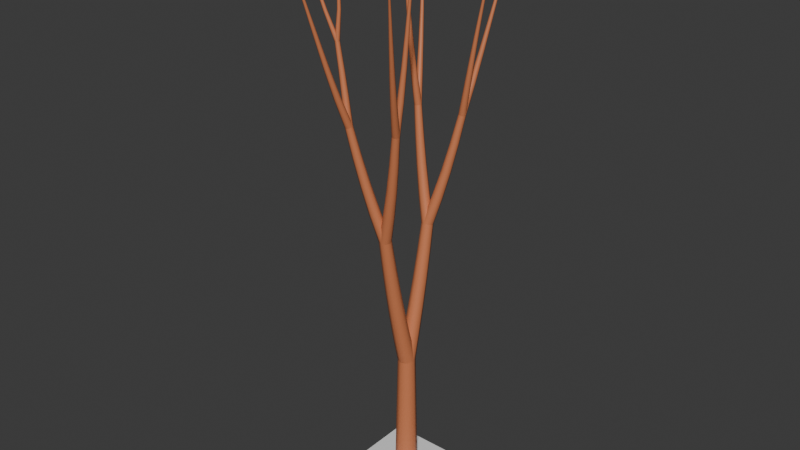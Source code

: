 # Source: treeGen3_v3.blend  (saved by Blender 4.5.90; exported with 4.5.12 LTS)
import bpy
from mathutils import Matrix  # noqa: F401  (used for matrix-valued properties, if any)

bpy.ops.wm.read_factory_settings(use_empty=True)
scene = bpy.context.scene
scene.name = 'Scene'

# ---- collections
col_collection = bpy.data.collections.new('Collection'); scene.collection.children.link(col_collection)

# ---- materials (node trees are filled in below, after node groups)
mat_bark = bpy.data.materials.new('Bark')
mat_bark.diffuse_color = (1.0, 0.4721, 0.247, 1.0)

# ---- material node trees
mat_bark.use_nodes = True; mat_bark.node_tree.nodes.clear()
_N = mat_bark.node_tree.nodes; _L = mat_bark.node_tree.links
n0 = _N.new('ShaderNodeBsdfPrincipled'); n0.name = 'Principled BSDF'; n0.location = (-200, 100)
n0.inputs[0].default_value = (0.6367, 0.2038, 0.08586, 1.0)
n1 = _N.new('ShaderNodeOutputMaterial'); n1.name = 'Material Output'; n1.location = (200, 100)
_L.new(n0.outputs[0], n1.inputs[0])
n1.is_active_output = True

# ---- world
world_world = bpy.data.worlds.new('World'); scene.world = world_world
world_world.use_nodes = True; world_world.node_tree.nodes.clear()
_N = world_world.node_tree.nodes; _L = world_world.node_tree.links
n0 = _N.new('ShaderNodeOutputWorld'); n0.name = 'World Output'; n0.location = (200, 100)
n1 = _N.new('ShaderNodeBackground'); n1.name = 'Background'; n1.location = (-200, 100)
n1.inputs[0].default_value = (0.05088, 0.05088, 0.05088, 1.0)
_L.new(n1.outputs[0], n0.inputs[0])
n0.is_active_output = True
world_world.color = (0.05088, 0.05088, 0.05088)
world_world.sun_shadow_jitter_overblur = 0.0

# ---- meshes
me_plane = bpy.data.meshes.new('Plane')
me_plane.from_pydata([(-1.0, -1.0, 0.0), (1.0, -1.0, 0.0), (-1.0, 1.0, 0.0), (1.0, 1.0, 0.0)], [], [(0, 1, 3, 2)])
_uv = me_plane.uv_layers.new(name='UVMap')
_uv.uv.foreach_set('vector', [0.0, 0.0, 1.0, 0.0, 1.0, 1.0, 0.0, 1.0])
me_plane.update()
me_treemesh_181 = bpy.data.meshes.new('treeMesh.181')
me_treemesh_181.from_pydata([(0.201, 0.0, 0.0), (0.1421, 0.1421, 0.0), (1.231e-17, 0.201, 0.0), (-0.1421, 0.1421, 0.0), (-0.201, 2.462e-17, 0.0), (-0.1421, -0.1421, 0.0), (-3.692e-17, -0.201, 0.0), (0.1421, -0.1421, 0.0), (0.1913, 0.0, 0.4999), (0.1353, 0.1352, 0.5), (7.25e-05, 0.1912, 0.5), (-0.1351, 0.1352, 0.5), (-0.1911, 2.341e-17, 0.5001), (-0.1351, -0.1352, 0.5), (7.25e-05, -0.1912, 0.5), (0.1353, -0.1352, 0.5), (0.1816, 0.0, 0.9999), (0.1285, 0.1282, 0.9999), (0.00028, 0.1814, 1.0), (-0.128, 0.1282, 1.0), (-0.1811, 2.221e-17, 1.0), (-0.128, -0.1282, 1.0), (0.00028, -0.1814, 1.0), (0.1285, -0.1282, 0.9999), (0.1722, 0.0, 1.5), (0.1219, 0.1213, 1.5), (0.0006075, 0.1715, 1.5), (-0.1207, 0.1213, 1.5), (-0.1709, 2.101e-17, 1.5), (-0.1207, -0.1213, 1.5), (0.0006075, -0.1715, 1.5), (0.1219, -0.1213, 1.5), (0.1628, 0.0, 2.0), (0.1154, 0.1144, 2.0), (0.00104, 0.1617, 2.0), (-0.1133, 0.1144, 2.0), (-0.1607, 1.981e-17, 2.0), (-0.1133, -0.1144, 2.0), (0.00104, -0.1617, 2.0), (0.1154, -0.1144, 2.0), (0.1535, 4.239e-07, 2.5), (0.109, 0.1074, 2.5), (0.001562, 0.1519, 2.5), (-0.1059, 0.1074, 2.5), (-0.1504, -4.239e-07, 2.5), (-0.1059, -0.1074, 2.5), (0.001562, -0.1519, 2.5), (0.109, -0.1074, 2.5), (0.1535, 4.669e-05, 2.5), (0.109, 0.1038, 2.528), (0.001562, 0.1468, 2.539), (-0.1059, 0.1038, 2.528), (-0.1504, -4.669e-05, 2.5), (-0.1059, -0.1038, 2.472), (0.001562, -0.1468, 2.461), (0.109, -0.1038, 2.472), (0.1442, -0.1293, 2.986), (0.1026, -0.0319, 3.01), (0.002163, 0.00841, 3.021), (-0.09829, -0.03196, 3.011), (-0.1399, -0.1294, 2.986), (-0.09829, -0.2267, 2.961), (0.002163, -0.2671, 2.951), (0.1026, -0.2267, 2.961), (0.135, -0.2462, 3.475), (0.0963, -0.1551, 3.496), (0.002824, -0.1174, 3.504), (-0.09065, -0.1551, 3.496), (-0.1294, -0.2463, 3.475), (-0.09065, -0.3375, 3.454), (0.002824, -0.3752, 3.446), (0.0963, -0.3374, 3.454), (0.1259, -0.3521, 3.967), (0.09003, -0.2673, 3.984), (0.00353, -0.2323, 3.991), (-0.08297, -0.2674, 3.984), (-0.1188, -0.3522, 3.967), (-0.08297, -0.4369, 3.949), (0.00353, -0.472, 3.942), (0.09003, -0.4368, 3.949), (0.1167, -0.4481, 4.46), (0.08379, -0.3699, 4.475), (0.004266, -0.3376, 4.481), (-0.07526, -0.37, 4.475), (-0.1082, -0.4482, 4.461), (-0.07526, -0.5264, 4.446), (0.004266, -0.5587, 4.44), (0.08379, -0.5263, 4.446), (0.1076, -0.5357, 4.956), (0.07757, -0.4641, 4.968), (0.005018, -0.4345, 4.973), (-0.06754, -0.4642, 4.968), (-0.09759, -0.5357, 4.956), (-0.06754, -0.6072, 4.944), (0.005018, -0.6369, 4.939), (0.07757, -0.6072, 4.943), (0.1044, -0.5326, 4.93), (0.07528, -0.4615, 4.946), (0.005018, -0.4338, 4.968), (-0.06525, -0.4658, 4.982), (-0.09435, -0.5388, 4.981), (-0.06525, -0.6099, 4.965), (0.005018, -0.6376, 4.943), (0.07528, -0.6055, 4.929), (0.2181, -0.5907, 5.41), (0.1918, -0.5267, 5.424), (0.1284, -0.5018, 5.442), (0.06506, -0.5304, 5.454), (0.03886, -0.5958, 5.453), (0.06514, -0.6597, 5.439), (0.1285, -0.6847, 5.421), (0.1919, -0.6561, 5.409), (0.3155, -0.6465, 5.896), (0.2917, -0.5891, 5.907), (0.2346, -0.5666, 5.921), (0.1776, -0.5919, 5.93), (0.154, -0.6504, 5.929), (0.1777, -0.7077, 5.917), (0.2348, -0.7303, 5.903), (0.2919, -0.7049, 5.894), (0.3983, -0.7005, 6.384), (0.3772, -0.6498, 6.393), (0.3265, -0.6298, 6.404), (0.2759, -0.652, 6.411), (0.2551, -0.7036, 6.409), (0.2762, -0.7542, 6.399), (0.3268, -0.7743, 6.388), (0.3774, -0.752, 6.382), (0.4694, -0.7535, 6.872), (0.4511, -0.7096, 6.88), (0.407, -0.6921, 6.889), (0.363, -0.7113, 6.893), (0.3449, -0.756, 6.891), (0.3633, -0.7999, 6.884), (0.4074, -0.8174, 6.875), (0.4513, -0.7982, 6.87), (0.47, -0.7542, 6.878), (0.4508, -0.7101, 6.874), (0.4061, -0.6922, 6.874), (0.362, -0.7109, 6.88), (0.3443, -0.7553, 6.886), (0.3635, -0.7994, 6.89), (0.4083, -0.8173, 6.889), (0.4524, -0.7986, 6.884), (0.4942, -0.6921, 7.392), (0.478, -0.6552, 7.389), (0.4404, -0.6403, 7.391), (0.4034, -0.6563, 7.395), (0.3888, -0.6937, 7.399), (0.405, -0.7307, 7.402), (0.4426, -0.7455, 7.4), (0.4795, -0.7296, 7.396), (0.5222, -0.6573, 7.908), (0.5091, -0.6274, 7.908), (0.4787, -0.6155, 7.909), (0.4489, -0.6285, 7.912), (0.4371, -0.6589, 7.915), (0.4503, -0.6888, 7.915), (0.4807, -0.7007, 7.913), (0.5105, -0.6877, 7.91), (0.5544, -0.6417, 8.426), (0.5443, -0.619, 8.427), (0.5212, -0.61, 8.428), (0.4985, -0.6201, 8.431), (0.4896, -0.6433, 8.432), (0.4996, -0.666, 8.431), (0.5228, -0.675, 8.43), (0.5455, -0.665, 8.427), (0.5907, -0.6377, 8.945), (0.5837, -0.6221, 8.946), (0.5678, -0.616, 8.947), (0.5523, -0.623, 8.949), (0.5462, -0.639, 8.949), (0.5532, -0.6546, 8.949), (0.5691, -0.6607, 8.947), (0.5846, -0.6537, 8.946), (0.6314, -0.6374, 9.464), (0.6276, -0.629, 9.464), (0.6189, -0.6257, 9.465), (0.6105, -0.6295, 9.466), (0.6073, -0.6382, 9.466), (0.6111, -0.6467, 9.466), (0.6197, -0.65, 9.465), (0.6282, -0.6462, 9.464), (0.6768, -0.6331, 9.981), (0.6761, -0.6317, 9.981), (0.6747, -0.6312, 9.981), (0.6733, -0.6318, 9.982), (0.6728, -0.6332, 9.982), (0.6734, -0.6346, 9.982), (0.6748, -0.6352, 9.981), (0.6762, -0.6345, 9.981), (0.4688, -0.751, 6.869), (0.4512, -0.7101, 6.888), (0.4079, -0.6954, 6.903), (0.3642, -0.7154, 6.906), (0.3456, -0.7585, 6.895), (0.3631, -0.7994, 6.876), (0.4064, -0.8141, 6.861), (0.4502, -0.7941, 6.858), (0.5677, -0.9219, 7.348), (0.5532, -0.8871, 7.362), (0.5169, -0.8742, 7.374), (0.4801, -0.8906, 7.377), (0.4644, -0.9268, 7.368), (0.4789, -0.9615, 7.354), (0.5152, -0.9745, 7.342), (0.552, -0.9581, 7.34), (0.6543, -1.068, 7.838), (0.6425, -1.04, 7.848), (0.6131, -1.029, 7.857), (0.5833, -1.042, 7.859), (0.5705, -1.071, 7.853), (0.5823, -1.1, 7.843), (0.6117, -1.111, 7.834), (0.6415, -1.098, 7.832), (0.7337, -1.199, 8.334), (0.7248, -1.177, 8.341), (0.7023, -1.169, 8.347), (0.6796, -1.178, 8.349), (0.6698, -1.201, 8.345), (0.6787, -1.223, 8.338), (0.7011, -1.231, 8.331), (0.7239, -1.222, 8.33), (0.8115, -1.324, 8.832), (0.8054, -1.309, 8.837), (0.79, -1.303, 8.841), (0.7744, -1.31, 8.842), (0.7676, -1.325, 8.839), (0.7737, -1.34, 8.834), (0.789, -1.346, 8.83), (0.8047, -1.34, 8.829), (0.8933, -1.453, 9.328), (0.89, -1.444, 9.33), (0.8817, -1.441, 9.333), (0.8732, -1.445, 9.334), (0.8694, -1.453, 9.332), (0.8727, -1.461, 9.329), (0.881, -1.465, 9.327), (0.8895, -1.461, 9.326), (0.9847, -1.594, 9.818), (0.9842, -1.593, 9.818), (0.9828, -1.592, 9.819), (0.9814, -1.593, 9.819), (0.9808, -1.594, 9.818), (0.9813, -1.595, 9.818), (0.9826, -1.596, 9.817), (0.984, -1.595, 9.817), (0.1045, -0.5407, 4.981), (0.07533, -0.4681, 4.988), (0.005018, -0.4351, 4.976), (-0.0653, -0.461, 4.953), (-0.09443, -0.5307, 4.931), (-0.0653, -0.6032, 4.924), (0.005018, -0.6362, 4.935), (0.07533, -0.6104, 4.959), (-0.02664, -0.6351, 5.447), (-0.05313, -0.5694, 5.453), (-0.1171, -0.5398, 5.444), (-0.181, -0.5637, 5.424), (-0.2075, -0.627, 5.405), (-0.181, -0.6927, 5.399), (-0.1171, -0.7223, 5.408), (-0.05311, -0.6984, 5.428), (-0.1405, -0.7218, 5.918), (-0.1644, -0.663, 5.924), (-0.222, -0.637, 5.917), (-0.2797, -0.6589, 5.901), (-0.3036, -0.716, 5.886), (-0.2797, -0.7748, 5.881), (-0.2221, -0.8008, 5.888), (-0.1644, -0.7788, 5.903), (-0.2404, -0.8028, 6.395), (-0.2615, -0.751, 6.4), (-0.3127, -0.7282, 6.395), (-0.3639, -0.748, 6.382), (-0.3851, -0.7986, 6.37), (-0.364, -0.8505, 6.365), (-0.3128, -0.8732, 6.371), (-0.2616, -0.8535, 6.383), (-0.329, -0.8798, 6.875), (-0.3474, -0.8349, 6.88), (-0.392, -0.8153, 6.876), (-0.4366, -0.8326, 6.867), (-0.4551, -0.8766, 6.856), (-0.4367, -0.9215, 6.852), (-0.3921, -0.9411, 6.855), (-0.3475, -0.9238, 6.865), (-0.3297, -0.8781, 6.879), (-0.3472, -0.8332, 6.871), (-0.391, -0.8146, 6.86), (-0.4354, -0.8333, 6.852), (-0.4544, -0.8782, 6.852), (-0.4369, -0.9232, 6.86), (-0.3931, -0.9417, 6.871), (-0.3487, -0.9231, 6.879), (-0.4263, -0.8429, 7.288), (-0.4414, -0.8036, 7.282), (-0.4795, -0.787, 7.274), (-0.5183, -0.8029, 7.267), (-0.5351, -0.8419, 7.266), (-0.52, -0.8812, 7.271), (-0.4819, -0.8978, 7.28), (-0.4431, -0.8819, 7.287), (-0.5141, -0.8256, 7.7), (-0.5269, -0.7919, 7.697), (-0.5594, -0.7775, 7.691), (-0.5926, -0.7907, 7.685), (-0.607, -0.8238, 7.683), (-0.5941, -0.8574, 7.686), (-0.5616, -0.8719, 7.693), (-0.5285, -0.8587, 7.698), (-0.5961, -0.8223, 8.114), (-0.6066, -0.7944, 8.113), (-0.6335, -0.7823, 8.108), (-0.6609, -0.793, 8.103), (-0.6728, -0.8203, 8.101), (-0.6622, -0.8481, 8.103), (-0.6354, -0.8602, 8.107), (-0.608, -0.8495, 8.112), (-0.5981, -0.8234, 8.122), (-0.6085, -0.7954, 8.121), (-0.634, -0.7826, 8.112), (-0.6598, -0.7924, 8.101), (-0.6707, -0.8191, 8.094), (-0.6604, -0.8471, 8.094), (-0.6348, -0.8599, 8.103), (-0.609, -0.8501, 8.114), (-0.7782, -0.8755, 8.553), (-0.7861, -0.8542, 8.553), (-0.8057, -0.8444, 8.547), (-0.8257, -0.852, 8.539), (-0.8341, -0.8724, 8.534), (-0.8262, -0.8937, 8.534), (-0.8066, -0.9035, 8.54), (-0.7866, -0.8959, 8.548), (-0.9322, -0.9227, 8.996), (-0.9376, -0.908, 8.996), (-0.9513, -0.9013, 8.993), (-0.9653, -0.9065, 8.988), (-0.9713, -0.9206, 8.984), (-0.9658, -0.9353, 8.984), (-0.9521, -0.942, 8.988), (-0.9382, -0.9368, 8.993), (-1.081, -0.9676, 9.443), (-1.083, -0.9595, 9.443), (-1.091, -0.9558, 9.441), (-1.099, -0.9586, 9.438), (-1.102, -0.9663, 9.437), (-1.099, -0.9744, 9.437), (-1.091, -0.9781, 9.439), (-1.084, -0.9753, 9.442), (-1.243, -1.013, 9.885), (-1.243, -1.011, 9.885), (-1.245, -1.01, 9.885), (-1.246, -1.011, 9.884), (-1.246, -1.012, 9.884), (-1.246, -1.014, 9.884), (-1.245, -1.014, 9.884), (-1.243, -1.014, 9.885), (-0.5955, -0.8228, 8.106), (-0.6059, -0.7949, 8.104), (-0.633, -0.7825, 8.104), (-0.661, -0.7928, 8.106), (-0.6733, -0.8198, 8.109), (-0.6629, -0.8477, 8.111), (-0.6358, -0.8601, 8.111), (-0.6079, -0.8498, 8.109), (-0.588, -0.7856, 8.573), (-0.5959, -0.7645, 8.572), (-0.6165, -0.7551, 8.571), (-0.6376, -0.763, 8.572), (-0.647, -0.7835, 8.573), (-0.6391, -0.8047, 8.574), (-0.6185, -0.814, 8.575), (-0.5974, -0.8061, 8.574), (-0.6093, -0.7697, 9.042), (-0.6147, -0.7551, 9.041), (-0.6289, -0.7487, 9.04), (-0.6435, -0.7542, 9.04), (-0.6499, -0.7683, 9.04), (-0.6445, -0.7829, 9.041), (-0.6303, -0.7894, 9.041), (-0.6157, -0.7839, 9.042), (-0.6467, -0.762, 9.51), (-0.6497, -0.754, 9.51), (-0.6575, -0.7505, 9.509), (-0.6655, -0.7535, 9.509), (-0.669, -0.7612, 9.509), (-0.6661, -0.7692, 9.509), (-0.6583, -0.7728, 9.51), (-0.6503, -0.7698, 9.51), (-0.6875, -0.7494, 9.977), (-0.6881, -0.748, 9.977), (-0.6895, -0.7474, 9.977), (-0.6909, -0.7479, 9.977), (-0.6915, -0.7493, 9.977), (-0.691, -0.7507, 9.977), (-0.6896, -0.7513, 9.977), (-0.6882, -0.7508, 9.977), (-0.3284, -0.879, 6.87), (-0.3476, -0.8369, 6.885), (-0.3929, -0.819, 6.889), (-0.4376, -0.8357, 6.879), (-0.4557, -0.8774, 6.861), (-0.4365, -0.9195, 6.846), (-0.3912, -0.9374, 6.842), (-0.3465, -0.9206, 6.852), (-0.373, -1.073, 7.353), (-0.3891, -1.037, 7.365), (-0.4269, -1.022, 7.368), (-0.4642, -1.037, 7.36), (-0.4792, -1.072, 7.346), (-0.4631, -1.107, 7.334), (-0.4253, -1.122, 7.331), (-0.388, -1.108, 7.339), (-0.4213, -1.241, 7.847), (-0.4343, -1.212, 7.855), (-0.4648, -1.199, 7.857), (-0.4949, -1.211, 7.85), (-0.507, -1.24, 7.84), (-0.494, -1.269, 7.832), (-0.4635, -1.281, 7.83), (-0.4333, -1.27, 7.836), (-0.4736, -1.393, 8.346), (-0.4835, -1.371, 8.351), (-0.5068, -1.361, 8.352), (-0.5297, -1.37, 8.347), (-0.5389, -1.393, 8.34), (-0.5289, -1.415, 8.334), (-0.5057, -1.424, 8.333), (-0.4827, -1.415, 8.338), (-0.5301, -1.54, 8.846), (-0.537, -1.525, 8.85), (-0.553, -1.518, 8.85), (-0.5687, -1.525, 8.847), (-0.5749, -1.54, 8.842), (-0.568, -1.555, 8.838), (-0.5521, -1.561, 8.838), (-0.5364, -1.555, 8.841), (-0.591, -1.692, 9.344), (-0.5948, -1.684, 9.347), (-0.6035, -1.68, 9.347), (-0.612, -1.684, 9.345), (-0.6153, -1.692, 9.342), (-0.6116, -1.7, 9.339), (-0.6029, -1.704, 9.339), (-0.5944, -1.7, 9.341), (-0.6563, -1.859, 9.836), (-0.657, -1.858, 9.837), (-0.6584, -1.857, 9.837), (-0.6598, -1.858, 9.836), (-0.6603, -1.859, 9.836), (-0.6597, -1.86, 9.835), (-0.6583, -1.861, 9.835), (-0.6569, -1.86, 9.836), (0.1535, -4.669e-05, 2.5), (0.109, 0.1038, 2.472), (0.001562, 0.1468, 2.461), (-0.1059, 0.1038, 2.472), (-0.1504, 4.669e-05, 2.5), (-0.1059, -0.1038, 2.528), (0.001562, -0.1468, 2.539), (0.109, -0.1038, 2.528), (0.1405, 0.1245, 2.968), (0.09996, 0.2193, 2.944), (0.002141, 0.2587, 2.934), (-0.09568, 0.2194, 2.944), (-0.1362, 0.1246, 2.968), (-0.09568, 0.02973, 2.992), (0.002141, -0.009586, 3.002), (0.09996, 0.02967, 2.992), (0.1316, 0.2371, 3.439), (0.09388, 0.326, 3.419), (0.002777, 0.3628, 3.41), (-0.08832, 0.326, 3.419), (-0.1261, 0.2372, 3.439), (-0.08832, 0.1483, 3.459), (0.002777, 0.1115, 3.467), (0.09388, 0.1483, 3.459), (0.1228, 0.339, 3.912), (0.08784, 0.4217, 3.895), (0.003457, 0.456, 3.888), (-0.08093, 0.4218, 3.896), (-0.1159, 0.3391, 3.913), (-0.08093, 0.2564, 3.929), (0.003457, 0.2222, 3.936), (0.08784, 0.2564, 3.929), (0.114, 0.4315, 4.388), (0.08183, 0.5079, 4.374), (0.004166, 0.5396, 4.368), (-0.0735, 0.5079, 4.374), (-0.1057, 0.4316, 4.388), (-0.0735, 0.3552, 4.402), (0.004166, 0.3236, 4.408), (0.08183, 0.3552, 4.402), (0.1052, 0.5158, 4.865), (0.07584, 0.5858, 4.853), (0.00489, 0.6148, 4.848), (-0.06606, 0.5858, 4.853), (-0.09546, 0.5159, 4.865), (-0.06606, 0.4459, 4.877), (0.00489, 0.4169, 4.882), (0.07584, 0.4459, 4.877), (0.1021, 0.5109, 4.84), (0.0736, 0.5819, 4.833), (0.00489, 0.6142, 4.845), (-0.06382, 0.5889, 4.868), (-0.09228, 0.5208, 4.889), (-0.06382, 0.4498, 4.896), (0.00489, 0.4175, 4.885), (0.0736, 0.4428, 4.862), (0.2136, 0.6051, 5.304), (0.1878, 0.669, 5.297), (0.1256, 0.6978, 5.307), (0.06341, 0.6746, 5.327), (0.03767, 0.613, 5.345), (0.06344, 0.5491, 5.351), (0.1256, 0.5203, 5.341), (0.1878, 0.5435, 5.322), (0.3089, 0.692, 5.773), (0.2857, 0.7492, 5.768), (0.2296, 0.7745, 5.775), (0.1735, 0.7532, 5.791), (0.1503, 0.6977, 5.805), (0.1735, 0.6405, 5.811), (0.2296, 0.6152, 5.803), (0.2857, 0.6365, 5.788), (0.39, 0.7728, 6.246), (0.3694, 0.8232, 6.242), (0.3197, 0.8453, 6.247), (0.2699, 0.8262, 6.259), (0.2493, 0.7769, 6.271), (0.2698, 0.7265, 6.276), (0.3196, 0.7044, 6.27), (0.3693, 0.7235, 6.258), (0.4596, 0.849, 6.721), (0.4417, 0.8927, 6.717), (0.3985, 0.9117, 6.721), (0.3552, 0.8949, 6.73), (0.3372, 0.8521, 6.74), (0.355, 0.8084, 6.744), (0.3983, 0.7894, 6.74), (0.4416, 0.8062, 6.731), (0.4602, 0.8497, 6.726), (0.4415, 0.8906, 6.711), (0.3976, 0.9081, 6.707), (0.3541, 0.8918, 6.717), (0.3366, 0.8514, 6.735), (0.3553, 0.8104, 6.75), (0.3992, 0.793, 6.753), (0.4427, 0.8093, 6.744), (0.4846, 1.039, 7.199), (0.4689, 1.074, 7.187), (0.432, 1.088, 7.184), (0.3956, 1.075, 7.192), (0.3809, 1.04, 7.206), (0.3967, 1.006, 7.218), (0.4336, 0.9909, 7.22), (0.47, 1.005, 7.212), (0.5127, 1.203, 7.68), (0.5, 1.232, 7.672), (0.4702, 1.244, 7.671), (0.4408, 1.232, 7.677), (0.429, 1.204, 7.687), (0.4417, 1.176, 7.695), (0.4715, 1.164, 7.696), (0.5009, 1.175, 7.69), (0.5446, 1.352, 8.168), (0.5349, 1.374, 8.162), (0.5122, 1.383, 8.161), (0.4898, 1.374, 8.166), (0.4809, 1.352, 8.173), (0.4906, 1.331, 8.179), (0.5133, 1.322, 8.18), (0.5357, 1.33, 8.175), (0.5804, 1.495, 8.657), (0.5737, 1.51, 8.653), (0.5581, 1.517, 8.653), (0.5428, 1.511, 8.656), (0.5367, 1.496, 8.661), (0.5434, 1.481, 8.665), (0.559, 1.474, 8.665), (0.5744, 1.481, 8.662), (0.6203, 1.644, 9.144), (0.6166, 1.652, 9.142), (0.608, 1.655, 9.142), (0.5997, 1.652, 9.144), (0.5964, 1.644, 9.147), (0.6002, 1.636, 9.149), (0.6087, 1.632, 9.149), (0.617, 1.636, 9.147), (0.6642, 1.807, 9.626), (0.6636, 1.808, 9.626), (0.6622, 1.809, 9.626), (0.6608, 1.808, 9.626), (0.6603, 1.807, 9.626), (0.6609, 1.805, 9.627), (0.6623, 1.805, 9.627), (0.6637, 1.805, 9.627), (0.459, 0.8506, 6.717), (0.4419, 0.8942, 6.725), (0.3994, 0.9123, 6.735), (0.3563, 0.8942, 6.743), (0.3378, 0.8505, 6.743), (0.3549, 0.8069, 6.736), (0.3974, 0.7888, 6.726), (0.4405, 0.8069, 6.718), (0.5508, 0.8109, 7.2), (0.5371, 0.8465, 7.205), (0.5026, 0.8616, 7.212), (0.4674, 0.8473, 7.219), (0.4522, 0.812, 7.22), (0.4659, 0.7763, 7.215), (0.5004, 0.7612, 7.207), (0.5356, 0.7755, 7.201), (0.6327, 0.7962, 7.686), (0.6217, 0.8252, 7.689), (0.5937, 0.8377, 7.694), (0.5652, 0.8265, 7.699), (0.5528, 0.798, 7.701), (0.5638, 0.769, 7.698), (0.5918, 0.7565, 7.693), (0.6203, 0.7677, 7.688), (0.708, 0.7999, 8.174), (0.6996, 0.8221, 8.175), (0.6783, 0.8318, 8.179), (0.6565, 0.8234, 8.183), (0.647, 0.8017, 8.185), (0.6554, 0.7796, 8.184), (0.6767, 0.7699, 8.18), (0.6985, 0.7783, 8.176), (0.7821, 0.8152, 8.662), (0.7763, 0.8305, 8.663), (0.7617, 0.8373, 8.665), (0.7467, 0.8315, 8.668), (0.7401, 0.8167, 8.67), (0.7458, 0.8014, 8.669), (0.7605, 0.7947, 8.667), (0.7755, 0.8004, 8.664), (0.8603, 0.8354, 9.15), (0.8572, 0.8437, 9.15), (0.8492, 0.8475, 9.151), (0.841, 0.8444, 9.153), (0.8374, 0.8363, 9.154), (0.8405, 0.8279, 9.154), (0.8485, 0.8242, 9.152), (0.8566, 0.8273, 9.151), (0.948, 0.8536, 9.635), (0.9475, 0.8551, 9.635), (0.9461, 0.8557, 9.635), (0.9447, 0.8552, 9.635), (0.9441, 0.8538, 9.635), (0.9446, 0.8524, 9.635), (0.946, 0.8517, 9.635), (0.9474, 0.8522, 9.635), (0.1021, 0.5188, 4.889), (0.07366, 0.5884, 4.874), (0.00489, 0.6155, 4.853), (-0.06388, 0.5842, 4.839), (-0.09236, 0.5129, 4.84), (-0.06388, 0.4433, 4.856), (0.00489, 0.4162, 4.877), (0.07366, 0.4475, 4.891), (-0.02587, 0.5747, 5.351), (-0.05182, 0.6378, 5.337), (-0.1144, 0.6624, 5.319), (-0.1769, 0.6342, 5.308), (-0.2028, 0.5697, 5.309), (-0.1768, 0.5066, 5.323), (-0.1143, 0.4819, 5.341), (-0.05174, 0.5101, 5.352), (-0.137, 0.6281, 5.816), (-0.1604, 0.6847, 5.805), (-0.2169, 0.7071, 5.791), (-0.2733, 0.682, 5.782), (-0.2966, 0.6243, 5.784), (-0.2731, 0.5677, 5.795), (-0.2167, 0.5453, 5.809), (-0.1603, 0.5704, 5.818), (-0.2345, 0.6801, 6.285), (-0.2553, 0.7302, 6.276), (-0.3054, 0.7501, 6.265), (-0.3555, 0.7281, 6.259), (-0.3761, 0.6771, 6.261), (-0.3553, 0.627, 6.27), (-0.3051, 0.6072, 6.281), (-0.2551, 0.6291, 6.287), (-0.321, 0.7314, 6.757), (-0.3392, 0.7749, 6.75), (-0.3829, 0.7923, 6.741), (-0.4265, 0.7733, 6.737), (-0.4444, 0.729, 6.739), (-0.4262, 0.6855, 6.746), (-0.3825, 0.6681, 6.754), (-0.3389, 0.6871, 6.759), (-0.3216, 0.7338, 6.76), (-0.339, 0.7744, 6.742), (-0.3819, 0.7891, 6.727), (-0.4253, 0.7692, 6.724), (-0.4437, 0.7266, 6.735), (-0.4264, 0.686, 6.754), (-0.3834, 0.6713, 6.769), (-0.34, 0.6912, 6.771), (-0.4354, 0.8923, 7.206), (-0.4491, 0.9251, 7.193), (-0.4834, 0.9374, 7.181), (-0.5181, 0.9219, 7.179), (-0.533, 0.8877, 7.187), (-0.5192, 0.8549, 7.201), (-0.485, 0.8426, 7.212), (-0.4502, 0.8581, 7.214), (-0.5344, 1.028, 7.663), (-0.5455, 1.055, 7.653), (-0.5733, 1.066, 7.645), (-0.6015, 1.053, 7.643), (-0.6135, 1.026, 7.649), (-0.6024, 0.9987, 7.659), (-0.5746, 0.9882, 7.667), (-0.5464, 1.0, 7.668), (-0.627, 1.151, 8.126), (-0.6355, 1.171, 8.12), (-0.6567, 1.18, 8.114), (-0.6782, 1.17, 8.112), (-0.6875, 1.149, 8.116), (-0.6791, 1.128, 8.123), (-0.6578, 1.12, 8.129), (-0.6363, 1.129, 8.13), (-0.7186, 1.268, 8.592), (-0.7243, 1.282, 8.588), (-0.7389, 1.288, 8.584), (-0.7537, 1.281, 8.583), (-0.7602, 1.267, 8.585), (-0.7544, 1.253, 8.59), (-0.7398, 1.247, 8.594), (-0.725, 1.253, 8.595), (-0.8141, 1.388, 9.057), (-0.8172, 1.396, 9.054), (-0.8251, 1.399, 9.051), (-0.8332, 1.396, 9.051), (-0.8368, 1.388, 9.052), (-0.8337, 1.38, 9.055), (-0.8258, 1.377, 9.057), (-0.8177, 1.38, 9.058), (-0.9189, 1.521, 9.515), (-0.9194, 1.522, 9.514), (-0.9208, 1.523, 9.514), (-0.9222, 1.522, 9.514), (-0.9228, 1.521, 9.514), (-0.9223, 1.52, 9.514), (-0.9209, 1.519, 9.515), (-0.9195, 1.52, 9.515), (-0.3204, 0.7308, 6.752), (-0.3394, 0.7744, 6.756), (-0.3838, 0.7922, 6.755), (-0.4275, 0.7736, 6.75), (-0.445, 0.7296, 6.744), (-0.426, 0.686, 6.74), (-0.3816, 0.6682, 6.74), (-0.3379, 0.6868, 6.745), (-0.3633, 0.6697, 7.26), (-0.3794, 0.7063, 7.263), (-0.4166, 0.7211, 7.261), (-0.4532, 0.7053, 7.257), (-0.4678, 0.6682, 7.253), (-0.4517, 0.6315, 7.251), (-0.4144, 0.6168, 7.252), (-0.3778, 0.6326, 7.256), (-0.4102, 0.6352, 7.771), (-0.4232, 0.6649, 7.772), (-0.4533, 0.6767, 7.77), (-0.4829, 0.6637, 7.767), (-0.4945, 0.6336, 7.765), (-0.4815, 0.604, 7.764), (-0.4514, 0.5922, 7.766), (-0.4219, 0.6051, 7.769), (-0.4613, 0.6197, 8.283), (-0.4712, 0.6423, 8.283), (-0.4942, 0.6512, 8.281), (-0.5166, 0.6412, 8.279), (-0.5255, 0.6182, 8.278), (-0.5155, 0.5957, 8.278), (-0.4926, 0.5867, 8.28), (-0.4701, 0.5967, 8.282), (-0.5167, 0.6154, 8.796), (-0.5236, 0.6309, 8.795), (-0.5394, 0.637, 8.794), (-0.5548, 0.6301, 8.792), (-0.5608, 0.6142, 8.792), (-0.5539, 0.5988, 8.792), (-0.5382, 0.5927, 8.794), (-0.5228, 0.5996, 8.795), (-0.5768, 0.6147, 9.308), (-0.5806, 0.6231, 9.308), (-0.5892, 0.6264, 9.307), (-0.5975, 0.6226, 9.306), (-0.6008, 0.6139, 9.306), (-0.597, 0.6055, 9.306), (-0.5884, 0.6022, 9.307), (-0.58, 0.606, 9.308), (-0.6416, 0.6097, 9.819), (-0.6422, 0.6111, 9.819), (-0.6436, 0.6116, 9.819), (-0.645, 0.611, 9.818), (-0.6455, 0.6096, 9.818), (-0.6449, 0.6082, 9.818), (-0.6435, 0.6077, 9.819), (-0.6421, 0.6083, 9.819)], [], [(0, 1, 9, 8), (1, 2, 10, 9), (2, 3, 11, 10), (3, 4, 12, 11), (4, 5, 13, 12), (5, 6, 14, 13), (6, 7, 15, 14), (7, 0, 8, 15), (8, 9, 17, 16), (9, 10, 18, 17), (10, 11, 19, 18), (11, 12, 20, 19), (12, 13, 21, 20), (13, 14, 22, 21), (14, 15, 23, 22), (15, 8, 16, 23), (16, 17, 25, 24), (17, 18, 26, 25), (18, 19, 27, 26), (19, 20, 28, 27), (20, 21, 29, 28), (21, 22, 30, 29), (22, 23, 31, 30), (23, 16, 24, 31), (24, 25, 33, 32), (25, 26, 34, 33), (26, 27, 35, 34), (27, 28, 36, 35), (28, 29, 37, 36), (29, 30, 38, 37), (30, 31, 39, 38), (31, 24, 32, 39), (32, 33, 41, 40), (33, 34, 42, 41), (34, 35, 43, 42), (35, 36, 44, 43), (36, 37, 45, 44), (37, 38, 46, 45), (38, 39, 47, 46), (39, 32, 40, 47), (48, 49, 57, 56), (49, 50, 58, 57), (50, 51, 59, 58), (51, 52, 60, 59), (52, 53, 61, 60), (53, 54, 62, 61), (54, 55, 63, 62), (55, 48, 56, 63), (56, 57, 65, 64), (57, 58, 66, 65), (58, 59, 67, 66), (59, 60, 68, 67), (60, 61, 69, 68), (61, 62, 70, 69), (62, 63, 71, 70), (63, 56, 64, 71), (64, 65, 73, 72), (65, 66, 74, 73), (66, 67, 75, 74), (67, 68, 76, 75), (68, 69, 77, 76), (69, 70, 78, 77), (70, 71, 79, 78), (71, 64, 72, 79), (72, 73, 81, 80), (73, 74, 82, 81), (74, 75, 83, 82), (75, 76, 84, 83), (76, 77, 85, 84), (77, 78, 86, 85), (78, 79, 87, 86), (79, 72, 80, 87), (80, 81, 89, 88), (81, 82, 90, 89), (82, 83, 91, 90), (83, 84, 92, 91), (84, 85, 93, 92), (85, 86, 94, 93), (86, 87, 95, 94), (87, 80, 88, 95), (96, 97, 105, 104), (97, 98, 106, 105), (98, 99, 107, 106), (99, 100, 108, 107), (100, 101, 109, 108), (101, 102, 110, 109), (102, 103, 111, 110), (103, 96, 104, 111), (104, 105, 113, 112), (105, 106, 114, 113), (106, 107, 115, 114), (107, 108, 116, 115), (108, 109, 117, 116), (109, 110, 118, 117), (110, 111, 119, 118), (111, 104, 112, 119), (112, 113, 121, 120), (113, 114, 122, 121), (114, 115, 123, 122), (115, 116, 124, 123), (116, 117, 125, 124), (117, 118, 126, 125), (118, 119, 127, 126), (119, 112, 120, 127), (120, 121, 129, 128), (121, 122, 130, 129), (122, 123, 131, 130), (123, 124, 132, 131), (124, 125, 133, 132), (125, 126, 134, 133), (126, 127, 135, 134), (127, 120, 128, 135), (136, 137, 145, 144), (137, 138, 146, 145), (138, 139, 147, 146), (139, 140, 148, 147), (140, 141, 149, 148), (141, 142, 150, 149), (142, 143, 151, 150), (143, 136, 144, 151), (144, 145, 153, 152), (145, 146, 154, 153), (146, 147, 155, 154), (147, 148, 156, 155), (148, 149, 157, 156), (149, 150, 158, 157), (150, 151, 159, 158), (151, 144, 152, 159), (152, 153, 161, 160), (153, 154, 162, 161), (154, 155, 163, 162), (155, 156, 164, 163), (156, 157, 165, 164), (157, 158, 166, 165), (158, 159, 167, 166), (159, 152, 160, 167), (160, 161, 169, 168), (161, 162, 170, 169), (162, 163, 171, 170), (163, 164, 172, 171), (164, 165, 173, 172), (165, 166, 174, 173), (166, 167, 175, 174), (167, 160, 168, 175), (168, 169, 177, 176), (169, 170, 178, 177), (170, 171, 179, 178), (171, 172, 180, 179), (172, 173, 181, 180), (173, 174, 182, 181), (174, 175, 183, 182), (175, 168, 176, 183), (176, 177, 185, 184), (177, 178, 186, 185), (178, 179, 187, 186), (179, 180, 188, 187), (180, 181, 189, 188), (181, 182, 190, 189), (182, 183, 191, 190), (183, 176, 184, 191), (192, 193, 201, 200), (193, 194, 202, 201), (194, 195, 203, 202), (195, 196, 204, 203), (196, 197, 205, 204), (197, 198, 206, 205), (198, 199, 207, 206), (199, 192, 200, 207), (200, 201, 209, 208), (201, 202, 210, 209), (202, 203, 211, 210), (203, 204, 212, 211), (204, 205, 213, 212), (205, 206, 214, 213), (206, 207, 215, 214), (207, 200, 208, 215), (208, 209, 217, 216), (209, 210, 218, 217), (210, 211, 219, 218), (211, 212, 220, 219), (212, 213, 221, 220), (213, 214, 222, 221), (214, 215, 223, 222), (215, 208, 216, 223), (216, 217, 225, 224), (217, 218, 226, 225), (218, 219, 227, 226), (219, 220, 228, 227), (220, 221, 229, 228), (221, 222, 230, 229), (222, 223, 231, 230), (223, 216, 224, 231), (224, 225, 233, 232), (225, 226, 234, 233), (226, 227, 235, 234), (227, 228, 236, 235), (228, 229, 237, 236), (229, 230, 238, 237), (230, 231, 239, 238), (231, 224, 232, 239), (232, 233, 241, 240), (233, 234, 242, 241), (234, 235, 243, 242), (235, 236, 244, 243), (236, 237, 245, 244), (237, 238, 246, 245), (238, 239, 247, 246), (239, 232, 240, 247), (248, 249, 257, 256), (249, 250, 258, 257), (250, 251, 259, 258), (251, 252, 260, 259), (252, 253, 261, 260), (253, 254, 262, 261), (254, 255, 263, 262), (255, 248, 256, 263), (256, 257, 265, 264), (257, 258, 266, 265), (258, 259, 267, 266), (259, 260, 268, 267), (260, 261, 269, 268), (261, 262, 270, 269), (262, 263, 271, 270), (263, 256, 264, 271), (264, 265, 273, 272), (265, 266, 274, 273), (266, 267, 275, 274), (267, 268, 276, 275), (268, 269, 277, 276), (269, 270, 278, 277), (270, 271, 279, 278), (271, 264, 272, 279), (272, 273, 281, 280), (273, 274, 282, 281), (274, 275, 283, 282), (275, 276, 284, 283), (276, 277, 285, 284), (277, 278, 286, 285), (278, 279, 287, 286), (279, 272, 280, 287), (288, 289, 297, 296), (289, 290, 298, 297), (290, 291, 299, 298), (291, 292, 300, 299), (292, 293, 301, 300), (293, 294, 302, 301), (294, 295, 303, 302), (295, 288, 296, 303), (296, 297, 305, 304), (297, 298, 306, 305), (298, 299, 307, 306), (299, 300, 308, 307), (300, 301, 309, 308), (301, 302, 310, 309), (302, 303, 311, 310), (303, 296, 304, 311), (304, 305, 313, 312), (305, 306, 314, 313), (306, 307, 315, 314), (307, 308, 316, 315), (308, 309, 317, 316), (309, 310, 318, 317), (310, 311, 319, 318), (311, 304, 312, 319), (320, 321, 329, 328), (321, 322, 330, 329), (322, 323, 331, 330), (323, 324, 332, 331), (324, 325, 333, 332), (325, 326, 334, 333), (326, 327, 335, 334), (327, 320, 328, 335), (328, 329, 337, 336), (329, 330, 338, 337), (330, 331, 339, 338), (331, 332, 340, 339), (332, 333, 341, 340), (333, 334, 342, 341), (334, 335, 343, 342), (335, 328, 336, 343), (336, 337, 345, 344), (337, 338, 346, 345), (338, 339, 347, 346), (339, 340, 348, 347), (340, 341, 349, 348), (341, 342, 350, 349), (342, 343, 351, 350), (343, 336, 344, 351), (344, 345, 353, 352), (345, 346, 354, 353), (346, 347, 355, 354), (347, 348, 356, 355), (348, 349, 357, 356), (349, 350, 358, 357), (350, 351, 359, 358), (351, 344, 352, 359), (360, 361, 369, 368), (361, 362, 370, 369), (362, 363, 371, 370), (363, 364, 372, 371), (364, 365, 373, 372), (365, 366, 374, 373), (366, 367, 375, 374), (367, 360, 368, 375), (368, 369, 377, 376), (369, 370, 378, 377), (370, 371, 379, 378), (371, 372, 380, 379), (372, 373, 381, 380), (373, 374, 382, 381), (374, 375, 383, 382), (375, 368, 376, 383), (376, 377, 385, 384), (377, 378, 386, 385), (378, 379, 387, 386), (379, 380, 388, 387), (380, 381, 389, 388), (381, 382, 390, 389), (382, 383, 391, 390), (383, 376, 384, 391), (384, 385, 393, 392), (385, 386, 394, 393), (386, 387, 395, 394), (387, 388, 396, 395), (388, 389, 397, 396), (389, 390, 398, 397), (390, 391, 399, 398), (391, 384, 392, 399), (400, 401, 409, 408), (401, 402, 410, 409), (402, 403, 411, 410), (403, 404, 412, 411), (404, 405, 413, 412), (405, 406, 414, 413), (406, 407, 415, 414), (407, 400, 408, 415), (408, 409, 417, 416), (409, 410, 418, 417), (410, 411, 419, 418), (411, 412, 420, 419), (412, 413, 421, 420), (413, 414, 422, 421), (414, 415, 423, 422), (415, 408, 416, 423), (416, 417, 425, 424), (417, 418, 426, 425), (418, 419, 427, 426), (419, 420, 428, 427), (420, 421, 429, 428), (421, 422, 430, 429), (422, 423, 431, 430), (423, 416, 424, 431), (424, 425, 433, 432), (425, 426, 434, 433), (426, 427, 435, 434), (427, 428, 436, 435), (428, 429, 437, 436), (429, 430, 438, 437), (430, 431, 439, 438), (431, 424, 432, 439), (432, 433, 441, 440), (433, 434, 442, 441), (434, 435, 443, 442), (435, 436, 444, 443), (436, 437, 445, 444), (437, 438, 446, 445), (438, 439, 447, 446), (439, 432, 440, 447), (440, 441, 449, 448), (441, 442, 450, 449), (442, 443, 451, 450), (443, 444, 452, 451), (444, 445, 453, 452), (445, 446, 454, 453), (446, 447, 455, 454), (447, 440, 448, 455), (456, 457, 465, 464), (457, 458, 466, 465), (458, 459, 467, 466), (459, 460, 468, 467), (460, 461, 469, 468), (461, 462, 470, 469), (462, 463, 471, 470), (463, 456, 464, 471), (464, 465, 473, 472), (465, 466, 474, 473), (466, 467, 475, 474), (467, 468, 476, 475), (468, 469, 477, 476), (469, 470, 478, 477), (470, 471, 479, 478), (471, 464, 472, 479), (472, 473, 481, 480), (473, 474, 482, 481), (474, 475, 483, 482), (475, 476, 484, 483), (476, 477, 485, 484), (477, 478, 486, 485), (478, 479, 487, 486), (479, 472, 480, 487), (480, 481, 489, 488), (481, 482, 490, 489), (482, 483, 491, 490), (483, 484, 492, 491), (484, 485, 493, 492), (485, 486, 494, 493), (486, 487, 495, 494), (487, 480, 488, 495), (488, 489, 497, 496), (489, 490, 498, 497), (490, 491, 499, 498), (491, 492, 500, 499), (492, 493, 501, 500), (493, 494, 502, 501), (494, 495, 503, 502), (495, 488, 496, 503), (504, 505, 513, 512), (505, 506, 514, 513), (506, 507, 515, 514), (507, 508, 516, 515), (508, 509, 517, 516), (509, 510, 518, 517), (510, 511, 519, 518), (511, 504, 512, 519), (512, 513, 521, 520), (513, 514, 522, 521), (514, 515, 523, 522), (515, 516, 524, 523), (516, 517, 525, 524), (517, 518, 526, 525), (518, 519, 527, 526), (519, 512, 520, 527), (520, 521, 529, 528), (521, 522, 530, 529), (522, 523, 531, 530), (523, 524, 532, 531), (524, 525, 533, 532), (525, 526, 534, 533), (526, 527, 535, 534), (527, 520, 528, 535), (528, 529, 537, 536), (529, 530, 538, 537), (530, 531, 539, 538), (531, 532, 540, 539), (532, 533, 541, 540), (533, 534, 542, 541), (534, 535, 543, 542), (535, 528, 536, 543), (544, 545, 553, 552), (545, 546, 554, 553), (546, 547, 555, 554), (547, 548, 556, 555), (548, 549, 557, 556), (549, 550, 558, 557), (550, 551, 559, 558), (551, 544, 552, 559), (552, 553, 561, 560), (553, 554, 562, 561), (554, 555, 563, 562), (555, 556, 564, 563), (556, 557, 565, 564), (557, 558, 566, 565), (558, 559, 567, 566), (559, 552, 560, 567), (560, 561, 569, 568), (561, 562, 570, 569), (562, 563, 571, 570), (563, 564, 572, 571), (564, 565, 573, 572), (565, 566, 574, 573), (566, 567, 575, 574), (567, 560, 568, 575), (568, 569, 577, 576), (569, 570, 578, 577), (570, 571, 579, 578), (571, 572, 580, 579), (572, 573, 581, 580), (573, 574, 582, 581), (574, 575, 583, 582), (575, 568, 576, 583), (576, 577, 585, 584), (577, 578, 586, 585), (578, 579, 587, 586), (579, 580, 588, 587), (580, 581, 589, 588), (581, 582, 590, 589), (582, 583, 591, 590), (583, 576, 584, 591), (584, 585, 593, 592), (585, 586, 594, 593), (586, 587, 595, 594), (587, 588, 596, 595), (588, 589, 597, 596), (589, 590, 598, 597), (590, 591, 599, 598), (591, 584, 592, 599), (600, 601, 609, 608), (601, 602, 610, 609), (602, 603, 611, 610), (603, 604, 612, 611), (604, 605, 613, 612), (605, 606, 614, 613), (606, 607, 615, 614), (607, 600, 608, 615), (608, 609, 617, 616), (609, 610, 618, 617), (610, 611, 619, 618), (611, 612, 620, 619), (612, 613, 621, 620), (613, 614, 622, 621), (614, 615, 623, 622), (615, 608, 616, 623), (616, 617, 625, 624), (617, 618, 626, 625), (618, 619, 627, 626), (619, 620, 628, 627), (620, 621, 629, 628), (621, 622, 630, 629), (622, 623, 631, 630), (623, 616, 624, 631), (624, 625, 633, 632), (625, 626, 634, 633), (626, 627, 635, 634), (627, 628, 636, 635), (628, 629, 637, 636), (629, 630, 638, 637), (630, 631, 639, 638), (631, 624, 632, 639), (632, 633, 641, 640), (633, 634, 642, 641), (634, 635, 643, 642), (635, 636, 644, 643), (636, 637, 645, 644), (637, 638, 646, 645), (638, 639, 647, 646), (639, 632, 640, 647), (640, 641, 649, 648), (641, 642, 650, 649), (642, 643, 651, 650), (643, 644, 652, 651), (644, 645, 653, 652), (645, 646, 654, 653), (646, 647, 655, 654), (647, 640, 648, 655), (656, 657, 665, 664), (657, 658, 666, 665), (658, 659, 667, 666), (659, 660, 668, 667), (660, 661, 669, 668), (661, 662, 670, 669), (662, 663, 671, 670), (663, 656, 664, 671), (664, 665, 673, 672), (665, 666, 674, 673), (666, 667, 675, 674), (667, 668, 676, 675), (668, 669, 677, 676), (669, 670, 678, 677), (670, 671, 679, 678), (671, 664, 672, 679), (672, 673, 681, 680), (673, 674, 682, 681), (674, 675, 683, 682), (675, 676, 684, 683), (676, 677, 685, 684), (677, 678, 686, 685), (678, 679, 687, 686), (679, 672, 680, 687), (680, 681, 689, 688), (681, 682, 690, 689), (682, 683, 691, 690), (683, 684, 692, 691), (684, 685, 693, 692), (685, 686, 694, 693), (686, 687, 695, 694), (687, 680, 688, 695), (696, 697, 705, 704), (697, 698, 706, 705), (698, 699, 707, 706), (699, 700, 708, 707), (700, 701, 709, 708), (701, 702, 710, 709), (702, 703, 711, 710), (703, 696, 704, 711), (704, 705, 713, 712), (705, 706, 714, 713), (706, 707, 715, 714), (707, 708, 716, 715), (708, 709, 717, 716), (709, 710, 718, 717), (710, 711, 719, 718), (711, 704, 712, 719), (712, 713, 721, 720), (713, 714, 722, 721), (714, 715, 723, 722), (715, 716, 724, 723), (716, 717, 725, 724), (717, 718, 726, 725), (718, 719, 727, 726), (719, 712, 720, 727), (720, 721, 729, 728), (721, 722, 730, 729), (722, 723, 731, 730), (723, 724, 732, 731), (724, 725, 733, 732), (725, 726, 734, 733), (726, 727, 735, 734), (727, 720, 728, 735), (728, 729, 737, 736), (729, 730, 738, 737), (730, 731, 739, 738), (731, 732, 740, 739), (732, 733, 741, 740), (733, 734, 742, 741), (734, 735, 743, 742), (735, 728, 736, 743), (736, 737, 745, 744), (737, 738, 746, 745), (738, 739, 747, 746), (739, 740, 748, 747), (740, 741, 749, 748), (741, 742, 750, 749), (742, 743, 751, 750), (743, 736, 744, 751), (752, 753, 761, 760), (753, 754, 762, 761), (754, 755, 763, 762), (755, 756, 764, 763), (756, 757, 765, 764), (757, 758, 766, 765), (758, 759, 767, 766), (759, 752, 760, 767), (760, 761, 769, 768), (761, 762, 770, 769), (762, 763, 771, 770), (763, 764, 772, 771), (764, 765, 773, 772), (765, 766, 774, 773), (766, 767, 775, 774), (767, 760, 768, 775), (768, 769, 777, 776), (769, 770, 778, 777), (770, 771, 779, 778), (771, 772, 780, 779), (772, 773, 781, 780), (773, 774, 782, 781), (774, 775, 783, 782), (775, 768, 776, 783), (776, 777, 785, 784), (777, 778, 786, 785), (778, 779, 787, 786), (779, 780, 788, 787), (780, 781, 789, 788), (781, 782, 790, 789), (782, 783, 791, 790), (783, 776, 784, 791), (784, 785, 793, 792), (785, 786, 794, 793), (786, 787, 795, 794), (787, 788, 796, 795), (788, 789, 797, 796), (789, 790, 798, 797), (790, 791, 799, 798), (791, 784, 792, 799), (792, 793, 801, 800), (793, 794, 802, 801), (794, 795, 803, 802), (795, 796, 804, 803), (796, 797, 805, 804), (797, 798, 806, 805), (798, 799, 807, 806), (799, 792, 800, 807)])
me_treemesh_181.polygons.foreach_set('use_smooth', [True] * 672)
me_treemesh_181.materials.append(mat_bark)
me_treemesh_181.update()

# ---- objects
ob_plane = bpy.data.objects.new('Plane', me_plane)
ob_tree = bpy.data.objects.new('tree', me_treemesh_181)
ob_empty = bpy.data.objects.new('Empty', None)
ob_empty_001 = bpy.data.objects.new('Empty.001', None)
ob_empty_002 = bpy.data.objects.new('Empty.002', None)
ob_empty_003 = bpy.data.objects.new('Empty.003', None)
ob_empty_004 = bpy.data.objects.new('Empty.004', None)
ob_empty_005 = bpy.data.objects.new('Empty.005', None)
ob_empty_006 = bpy.data.objects.new('Empty.006', None)
ob_empty_007 = bpy.data.objects.new('Empty.007', None)
ob_empty_008 = bpy.data.objects.new('Empty.008', None)
ob_empty_009 = bpy.data.objects.new('Empty.009', None)
ob_empty_010 = bpy.data.objects.new('Empty.010', None)
ob_empty_011 = bpy.data.objects.new('Empty.011', None)
ob_empty_012 = bpy.data.objects.new('Empty.012', None)
ob_empty_013 = bpy.data.objects.new('Empty.013', None)
ob_empty_014 = bpy.data.objects.new('Empty.014', None)
ob_empty_015 = bpy.data.objects.new('Empty.015', None)
ob_empty_016 = bpy.data.objects.new('Empty.016', None)

# ---- transforms, parenting, visibility, modifiers, constraints
ob_plane.location = (0.0, 0.0, 0.0)
ob_tree.location = (0.0, 0.0, 0.0)
ob_tree.shadow_terminator_normal_offset = 0.02
ob_tree.shadow_terminator_geometry_offset = 0.2809
ob_empty.location = (0.001563, 0.0, 2.5)
ob_empty.rotation_euler = (1.571, -0.0, 1.571)
ob_empty.empty_display_type = 'SINGLE_ARROW'
ob_empty_001.location = (0.01, 0.0, 10.0)
ob_empty_001.rotation_euler = (1.571, -0.0, 1.571)
ob_empty_001.empty_display_type = 'SINGLE_ARROW'
ob_empty_002.location = (0.005018, -0.5357, 4.956)
ob_empty_002.rotation_euler = (1.571, -0.0, 1.571)
ob_empty_002.empty_display_type = 'SINGLE_ARROW'
ob_empty_003.location = (0.01021, -1.27, 10.08)
ob_empty_003.rotation_euler = (1.571, -0.0, 1.571)
ob_empty_003.empty_display_type = 'SINGLE_ARROW'
ob_empty_004.location = (0.00489, 0.5158, 4.865)
ob_empty_004.rotation_euler = (1.571, -0.0, 1.571)
ob_empty_004.empty_display_type = 'SINGLE_ARROW'
ob_empty_005.location = (0.009892, 1.223, 9.802)
ob_empty_005.rotation_euler = (1.571, -0.0, 1.571)
ob_empty_005.empty_display_type = 'SINGLE_ARROW'
ob_empty_006.location = (-0.3827, 0.7302, 6.748)
ob_empty_006.rotation_euler = (1.571, -0.0, 1.571)
ob_empty_006.empty_display_type = 'SINGLE_ARROW'
ob_empty_007.location = (-0.7946, 1.08, 9.697)
ob_empty_007.rotation_euler = (1.571, -0.0, 1.571)
ob_empty_007.empty_display_type = 'SINGLE_ARROW'
ob_empty_008.location = (0.3984, 0.8505, 6.73)
ob_empty_008.rotation_euler = (1.571, -0.0, 1.571)
ob_empty_008.empty_display_type = 'SINGLE_ARROW'
ob_empty_009.location = (0.8155, 1.329, 9.664)
ob_empty_009.rotation_euler = (1.571, -0.0, 1.571)
ob_empty_009.empty_display_type = 'SINGLE_ARROW'
ob_empty_010.location = (-0.3921, -0.8782, 6.866)
ob_empty_010.rotation_euler = (1.571, -0.0, 1.571)
ob_empty_010.empty_display_type = 'SINGLE_ARROW'
ob_empty_011.location = (-0.8143, -1.367, 9.868)
ob_empty_011.rotation_euler = (1.571, -0.0, 1.571)
ob_empty_011.empty_display_type = 'SINGLE_ARROW'
ob_empty_012.location = (0.4072, -0.7548, 6.882)
ob_empty_012.rotation_euler = (1.571, -0.0, 1.571)
ob_empty_012.empty_display_type = 'SINGLE_ARROW'
ob_empty_013.location = (0.8332, -1.113, 9.9)
ob_empty_013.rotation_euler = (1.571, -0.0, 1.571)
ob_empty_013.empty_display_type = 'SINGLE_ARROW'
ob_empty_014.location = (-0.6344, -0.8213, 8.108)
ob_empty_014.rotation_euler = (1.571, -0.0, 1.571)
ob_empty_014.empty_display_type = 'SINGLE_ARROW'
ob_empty_015.location = (-0.9681, -0.8814, 9.945)
ob_empty_015.rotation_euler = (1.571, -0.0, 1.571)
ob_empty_015.empty_display_type = 'SINGLE_ARROW'
ob_empty_016.location = (0.0, 0.0, 0.0)
ob_empty_016.rotation_euler = (0.0, -0.0, -3.142)
ob_empty_016.empty_display_type = 'SINGLE_ARROW'

# ---- collection membership
col_collection.objects.link(ob_plane)
col_collection.objects.link(ob_tree)
col_collection.objects.link(ob_empty)
col_collection.objects.link(ob_empty_001)
col_collection.objects.link(ob_empty_002)
col_collection.objects.link(ob_empty_003)
col_collection.objects.link(ob_empty_004)
col_collection.objects.link(ob_empty_005)
col_collection.objects.link(ob_empty_006)
col_collection.objects.link(ob_empty_007)
col_collection.objects.link(ob_empty_008)
col_collection.objects.link(ob_empty_009)
col_collection.objects.link(ob_empty_010)
col_collection.objects.link(ob_empty_011)
col_collection.objects.link(ob_empty_012)
col_collection.objects.link(ob_empty_013)
col_collection.objects.link(ob_empty_014)
col_collection.objects.link(ob_empty_015)
col_collection.objects.link(ob_empty_016)

# ---- scene / render settings (as saved in the file)
scene.frame_start = 1; scene.frame_end = 250; scene.frame_set(19)
scene.render.engine = 'BLENDER_EEVEE_NEXT'
bpy.context.view_layer.update()

# ---- added for rendering (the .blend has no active camera and no usable light): camera, sun
cam_auto = bpy.data.cameras.new('AutoCamera')
cam_auto.lens = 50.0
cam_auto.sensor_width = 36.0
cam_auto.clip_end = 1000.0
ob_auto_camera = bpy.data.objects.new('AutoCamera', cam_auto)
scene.collection.objects.link(ob_auto_camera)
ob_auto_camera.location = (9.93354, -12.0943, 13.0363)
ob_auto_camera.rotation_euler = (1.09748, -7.21219e-08, 0.694738)
scene.camera = ob_auto_camera
light_auto_sun = bpy.data.lights.new('AutoSun', 'SUN')
light_auto_sun.energy = 3.0
light_auto_sun.angle = 0.0523599
ob_auto_sun = bpy.data.objects.new('AutoSun', light_auto_sun)
scene.collection.objects.link(ob_auto_sun)
ob_auto_sun.rotation_euler = (0.872665, 0.174533, 0.523599)
bpy.context.view_layer.update()
